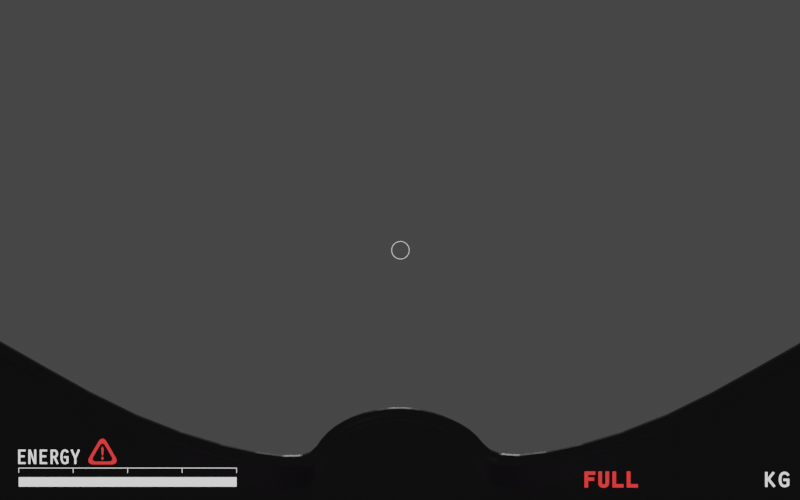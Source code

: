 # Source: UI.blend  (saved by Blender 2.80.75; exported with 4.5.12 LTS)
import bpy
from mathutils import Matrix  # noqa: F401  (used for matrix-valued properties, if any)

bpy.ops.wm.read_factory_settings(use_empty=True)
scene = bpy.context.scene
scene.name = 'Scene'

# ---- collections
col_collection = bpy.data.collections.new('Collection'); scene.collection.children.link(col_collection)

# ---- materials (node trees are filled in below, after node groups)
mat_red_emit = bpy.data.materials.new('red emit')
mat_white_emit = bpy.data.materials.new('white emit')
mat_material_001 = bpy.data.materials.new('Material.001')
mat_material_002 = bpy.data.materials.new('Material.002')
mat_material_003 = bpy.data.materials.new('Material.003')

# ---- material node trees
mat_red_emit.use_nodes = True; mat_red_emit.node_tree.nodes.clear()
_N = mat_red_emit.node_tree.nodes; _L = mat_red_emit.node_tree.links
n0 = _N.new('ShaderNodeOutputMaterial'); n0.name = 'Material Output'; n0.location = (300, 300)
n1 = _N.new('ShaderNodeBsdfPrincipled'); n1.name = 'Principled BSDF'; n1.location = (10, 300)
n1.distribution = 'GGX'
n1.subsurface_method = 'BURLEY'
n1.inputs[3].default_value = 1.45
n1.inputs[27].default_value = (1.0, 0.0, 0.0003314, 1.0)
n1.inputs[28].default_value = 1.0
_L.new(n1.outputs[0], n0.inputs[0])
n0.is_active_output = True
mat_white_emit.use_nodes = True; mat_white_emit.node_tree.nodes.clear()
_N = mat_white_emit.node_tree.nodes; _L = mat_white_emit.node_tree.links
n0 = _N.new('ShaderNodeOutputMaterial'); n0.name = 'Material Output'; n0.location = (300, 300)
n1 = _N.new('ShaderNodeBsdfPrincipled'); n1.name = 'Principled BSDF'; n1.location = (10, 300)
n1.distribution = 'GGX'
n1.subsurface_method = 'BURLEY'
n1.inputs[3].default_value = 1.45
n1.inputs[28].default_value = 1.0
_L.new(n1.outputs[0], n0.inputs[0])
n0.is_active_output = True
mat_material_001.use_nodes = True; mat_material_001.node_tree.nodes.clear()
_N = mat_material_001.node_tree.nodes; _L = mat_material_001.node_tree.links
n0 = _N.new('ShaderNodeOutputMaterial'); n0.name = 'Material Output'; n0.location = (300, 300)
n1 = _N.new('ShaderNodeBsdfPrincipled'); n1.name = 'Principled BSDF'; n1.location = (10, 300)
n1.distribution = 'GGX'
n1.subsurface_method = 'BURLEY'
n1.inputs[0].default_value = (0.08984, 0.08984, 0.08984, 1.0)
n1.inputs[1].default_value = 1.0
n1.inputs[2].default_value = 0.2156
n1.inputs[3].default_value = 1.45
n1.inputs[27].default_value = (0.0, 0.0, 0.0, 1.0)
n1.inputs[28].default_value = 1.0
_L.new(n1.outputs[0], n0.inputs[0])
n0.is_active_output = True
mat_material_002.use_nodes = True; mat_material_002.node_tree.nodes.clear()
_N = mat_material_002.node_tree.nodes; _L = mat_material_002.node_tree.links
n0 = _N.new('ShaderNodeOutputMaterial'); n0.name = 'Material Output'; n0.location = (300, 300)
n1 = _N.new('ShaderNodeBsdfPrincipled'); n1.name = 'Principled BSDF'; n1.location = (10, 300)
n1.distribution = 'GGX'
n1.subsurface_method = 'BURLEY'
n1.inputs[0].default_value = (0.2161, 0.1523, 0.2215, 1.0)
n1.inputs[3].default_value = 1.45
n1.inputs[27].default_value = (0.0, 0.0, 0.0, 1.0)
n1.inputs[28].default_value = 1.0
_L.new(n1.outputs[0], n0.inputs[0])
n0.is_active_output = True
mat_material_003.use_nodes = True; mat_material_003.node_tree.nodes.clear()
_N = mat_material_003.node_tree.nodes; _L = mat_material_003.node_tree.links
n0 = _N.new('ShaderNodeOutputMaterial'); n0.name = 'Material Output'; n0.location = (300, 300)
n1 = _N.new('ShaderNodeBsdfPrincipled'); n1.name = 'Principled BSDF'; n1.location = (10, 300)
n1.distribution = 'GGX'
n1.subsurface_method = 'BURLEY'
n1.inputs[0].default_value = (1.0, 1.0, 1.0, 1.0)
n1.inputs[3].default_value = 1.45
n1.inputs[28].default_value = 1.0
_L.new(n1.outputs[0], n0.inputs[0])
n0.is_active_output = True

# ---- world
world_world = bpy.data.worlds.new('World'); scene.world = world_world
world_world.use_nodes = True; world_world.node_tree.nodes.clear()
_N = world_world.node_tree.nodes; _L = world_world.node_tree.links
n0 = _N.new('ShaderNodeOutputWorld'); n0.name = 'World Output'; n0.location = (300, 300)
n1 = _N.new('ShaderNodeBackground'); n1.name = 'Background'; n1.location = (10, 300)
n1.inputs[0].default_value = (0.05088, 0.05088, 0.05088, 1.0)
_L.new(n1.outputs[0], n0.inputs[0])
n0.is_active_output = True
world_world.color = (0.05088, 0.05088, 0.05088)
world_world.use_sun_shadow = False
world_world.sun_shadow_jitter_overblur = 0.0

# ---- cameras
cam_camera_001 = bpy.data.cameras.new('Camera.001')
cam_camera_001.passepartout_alpha = 1.0
cam_camera_001.ortho_scale = 0.7

# ---- lights
light_spot = bpy.data.lights.new('Spot', 'SPOT')
light_spot.transmission_factor = 0.0
light_spot.energy = 1000.0
light_spot.shadow_soft_size = 0.25
light_spot.shadow_maximum_resolution = 0.006
light_spot.use_absolute_resolution = True

# ---- meshes
me_bl_block_4_curve__009 = bpy.data.meshes.new('BL|block 4_curve_.009')
me_bl_block_4_curve__009.from_pydata([(-91.8, -39.34, -1.817e-07), (-471.0, -39.34, -1.817e-07), (-471.0, -22.84, -1.817e-07), (-91.8, -22.84, -1.817e-07), (593.9, -34.96, -1.817e-07), (593.9, -12.83, -1.817e-07), (587.6, -12.83, -1.817e-07), (587.6, -40.84, -1.817e-07), (607.0, -40.84, -1.817e-07), (607.0, -34.96, -1.817e-07), (520.2, -40.84, -1.817e-07), (520.2, -29.08, -1.817e-07), (530.7, -29.08, -1.817e-07), (530.7, -23.2, -1.817e-07), (520.2, -23.2, -1.817e-07), (520.2, -18.71, -1.817e-07), (532.8, -18.71, -1.817e-07), (532.8, -12.83, -1.817e-07), (514.0, -12.83, -1.817e-07), (514.0, -40.84, -1.817e-07), (550.5, -31.37, -1.817e-07), (550.5, -32.12, -1.817e-07), (550.5, -32.78, -1.817e-07), (550.4, -33.34, -1.817e-07), (550.3, -33.81, -1.817e-07), (550.1, -34.2, -1.817e-07), (549.9, -34.52, -1.817e-07), (549.6, -34.77, -1.817e-07), (549.3, -34.96, -1.817e-07), (548.9, -35.09, -1.817e-07), (548.4, -35.18, -1.817e-07), (547.8, -35.23, -1.817e-07), (547.1, -35.25, -1.817e-07), (546.7, -35.23, -1.817e-07), (546.2, -35.19, -1.817e-07), (545.8, -35.11, -1.817e-07), (545.5, -34.98, -1.817e-07), (545.2, -34.8, -1.817e-07), (544.9, -34.56, -1.817e-07), (544.7, -34.25, -1.817e-07), (544.6, -33.86, -1.817e-07), (544.4, -33.38, -1.817e-07), (544.3, -32.82, -1.817e-07), (544.3, -32.15, -1.817e-07), (544.3, -31.37, -1.817e-07), (544.3, -31.01, -1.817e-07), (544.3, -30.0, -1.817e-07), (544.3, -28.47, -1.817e-07), (544.3, -26.56, -1.817e-07), (544.3, -24.4, -1.817e-07), (544.3, -22.1, -1.817e-07), (544.3, -19.8, -1.817e-07), (544.3, -17.64, -1.817e-07), (544.3, -15.73, -1.817e-07), (544.3, -14.2, -1.817e-07), (544.3, -13.19, -1.817e-07), (544.3, -12.83, -1.817e-07), (544.1, -12.83, -1.817e-07), (543.8, -12.83, -1.817e-07), (543.3, -12.83, -1.817e-07), (542.7, -12.83, -1.817e-07), (541.9, -12.83, -1.817e-07), (541.2, -12.83, -1.817e-07), (540.4, -12.83, -1.817e-07), (539.7, -12.83, -1.817e-07), (539.0, -12.83, -1.817e-07), (538.5, -12.83, -1.817e-07), (538.2, -12.83, -1.817e-07), (538.1, -12.83, -1.817e-07), (538.1, -13.22, -1.817e-07), (538.1, -14.3, -1.817e-07), (538.1, -15.94, -1.817e-07), (538.1, -17.98, -1.817e-07), (538.1, -20.31, -1.817e-07), (538.1, -22.77, -1.817e-07), (538.1, -25.23, -1.817e-07), (538.1, -27.56, -1.817e-07), (538.1, -29.61, -1.817e-07), (538.1, -31.24, -1.817e-07), (538.1, -32.32, -1.817e-07), (538.1, -32.71, -1.817e-07), (538.1, -33.78, -1.817e-07), (538.3, -34.83, -1.817e-07), (538.6, -35.85, -1.817e-07), (539.0, -36.82, -1.817e-07), (539.6, -37.74, -1.817e-07), (540.3, -38.59, -1.817e-07), (541.1, -39.35, -1.817e-07), (542.1, -40.0, -1.817e-07), (543.2, -40.53, -1.817e-07), (544.5, -40.93, -1.817e-07), (545.8, -41.18, -1.817e-07), (547.4, -41.27, -1.817e-07), (548.9, -41.18, -1.817e-07), (550.3, -40.93, -1.817e-07), (551.6, -40.53, -1.817e-07), (552.7, -40.0, -1.817e-07), (553.6, -39.35, -1.817e-07), (554.5, -38.6, -1.817e-07), (555.2, -37.77, -1.817e-07), (555.8, -36.87, -1.817e-07), (556.2, -35.91, -1.817e-07), (556.5, -34.92, -1.817e-07), (556.7, -33.92, -1.817e-07), (556.8, -32.91, -1.817e-07), (556.8, -32.51, -1.817e-07), (556.8, -31.42, -1.817e-07), (556.8, -29.77, -1.817e-07), (556.8, -27.7, -1.817e-07), (556.8, -25.35, -1.817e-07), (556.8, -22.87, -1.817e-07), (556.8, -20.38, -1.817e-07), (556.8, -18.03, -1.817e-07), (556.8, -15.97, -1.817e-07), (556.8, -14.32, -1.817e-07), (556.8, -13.22, -1.817e-07), (556.8, -12.83, -1.817e-07), (556.6, -12.83, -1.817e-07), (556.3, -12.83, -1.817e-07), (555.8, -12.83, -1.817e-07), (555.1, -12.83, -1.817e-07), (554.4, -12.83, -1.817e-07), (553.6, -12.83, -1.817e-07), (552.9, -12.83, -1.817e-07), (552.1, -12.83, -1.817e-07), (551.5, -12.83, -1.817e-07), (551.0, -12.83, -1.817e-07), (550.7, -12.83, -1.817e-07), (550.5, -12.83, -1.817e-07), (550.5, -13.19, -1.817e-07), (550.5, -14.2, -1.817e-07), (550.5, -15.73, -1.817e-07), (550.5, -17.64, -1.817e-07), (550.5, -19.8, -1.817e-07), (550.5, -22.1, -1.817e-07), (550.5, -24.4, -1.817e-07), (550.5, -26.56, -1.817e-07), (550.5, -28.47, -1.817e-07), (550.5, -30.0, -1.817e-07), (550.5, -31.01, -1.817e-07), (568.9, -12.83, -1.817e-07), (562.7, -12.83, -1.817e-07), (562.7, -40.84, -1.817e-07), (582.0, -40.84, -1.817e-07), (582.0, -34.96, -1.817e-07), (568.9, -34.96, -1.817e-07), (-459.2, 0.1612, -1.817e-07), (-459.2, 3.321, -1.817e-07), (-468.5, 3.321, -1.817e-07), (-468.5, 11.93, -1.817e-07), (-460.8, 11.93, -1.817e-07), (-460.8, 15.09, -1.817e-07), (-468.5, 15.09, -1.817e-07), (-468.5, 22.01, -1.817e-07), (-459.2, 22.01, -1.817e-07), (-459.2, 25.17, -1.817e-07), (-471.9, 25.17, -1.817e-07), (-471.9, 0.1612, -1.817e-07), (-444.1, 7.351, -1.817e-07), (-450.4, 25.17, -1.817e-07), (-454.3, 25.17, -1.817e-07), (-454.3, 0.1612, -1.817e-07), (-450.8, 0.1612, -1.817e-07), (-450.8, 15.39, -1.817e-07), (-450.9, 18.01, -1.817e-07), (-444.6, 0.1612, -1.817e-07), (-440.7, 0.1612, -1.817e-07), (-440.7, 25.17, -1.817e-07), (-444.1, 25.17, -1.817e-07), (-444.1, 9.902, -1.817e-07), (-434.4, 0.1612, -1.817e-07), (-421.7, 0.1612, -1.817e-07), (-421.7, 3.321, -1.817e-07), (-431.0, 3.321, -1.817e-07), (-431.0, 11.93, -1.817e-07), (-423.3, 11.93, -1.817e-07), (-423.3, 15.09, -1.817e-07), (-431.0, 15.09, -1.817e-07), (-431.0, 22.01, -1.817e-07), (-421.7, 22.01, -1.817e-07), (-421.7, 25.17, -1.817e-07), (-434.4, 25.17, -1.817e-07), (-402.7, 18.3, -1.817e-07), (-402.7, 19.37, -1.817e-07), (-402.9, 20.36, -1.817e-07), (-403.2, 21.26, -1.817e-07), (-403.6, 22.06, -1.817e-07), (-404.0, 22.78, -1.817e-07), (-404.5, 23.41, -1.817e-07), (-405.1, 23.94, -1.817e-07), (-405.8, 24.38, -1.817e-07), (-406.4, 24.72, -1.817e-07), (-407.1, 24.97, -1.817e-07), (-407.8, 25.12, -1.817e-07), (-408.5, 25.17, -1.817e-07), (-408.7, 25.17, -1.817e-07), (-409.1, 25.17, -1.817e-07), (-409.6, 25.17, -1.817e-07), (-410.4, 25.17, -1.817e-07), (-411.2, 25.17, -1.817e-07), (-412.0, 25.17, -1.817e-07), (-412.9, 25.17, -1.817e-07), (-413.7, 25.17, -1.817e-07), (-414.4, 25.17, -1.817e-07), (-415.0, 25.17, -1.817e-07), (-415.4, 25.17, -1.817e-07), (-415.5, 25.17, -1.817e-07), (-415.5, 24.68, -1.817e-07), (-415.5, 23.32, -1.817e-07), (-415.5, 21.26, -1.817e-07), (-415.5, 18.69, -1.817e-07), (-415.5, 15.76, -1.817e-07), (-415.5, 12.67, -1.817e-07), (-415.5, 9.568, -1.817e-07), (-415.5, 6.645, -1.817e-07), (-415.5, 4.069, -1.817e-07), (-415.5, 2.014, -1.817e-07), (-415.5, 0.6534, -1.817e-07), (-415.5, 0.1612, -1.817e-07), (-415.5, 0.1612, -1.817e-07), (-415.3, 0.1612, -1.817e-07), (-415.0, 0.1612, -1.817e-07), (-414.6, 0.1612, -1.817e-07), (-414.2, 0.1612, -1.817e-07), (-413.8, 0.1612, -1.817e-07), (-413.4, 0.1612, -1.817e-07), (-413.0, 0.1612, -1.817e-07), (-412.6, 0.1612, -1.817e-07), (-412.4, 0.1612, -1.817e-07), (-412.2, 0.1612, -1.817e-07), (-412.1, 0.1612, -1.817e-07), (-412.1, 0.3715, -1.817e-07), (-412.1, 0.953, -1.817e-07), (-412.1, 1.832, -1.817e-07), (-412.1, 2.933, -1.817e-07), (-412.1, 4.182, -1.817e-07), (-412.1, 5.506, -1.817e-07), (-412.1, 6.83, -1.817e-07), (-412.1, 8.08, -1.817e-07), (-412.1, 9.181, -1.817e-07), (-412.1, 10.06, -1.817e-07), (-412.1, 10.64, -1.817e-07), (-412.1, 10.85, -1.817e-07), (-412.1, 10.85, -1.817e-07), (-412.0, 10.85, -1.817e-07), (-411.8, 10.85, -1.817e-07), (-411.6, 10.85, -1.817e-07), (-411.4, 10.85, -1.817e-07), (-411.2, 10.85, -1.817e-07), (-410.9, 10.85, -1.817e-07), (-410.7, 10.85, -1.817e-07), (-410.5, 10.85, -1.817e-07), (-410.4, 10.85, -1.817e-07), (-410.3, 10.85, -1.817e-07), (-410.2, 10.85, -1.817e-07), (-410.1, 10.63, -1.817e-07), (-409.8, 10.01, -1.817e-07), (-409.4, 9.082, -1.817e-07), (-408.8, 7.915, -1.817e-07), (-408.2, 6.591, -1.817e-07), (-407.5, 5.189, -1.817e-07), (-406.8, 3.786, -1.817e-07), (-406.2, 2.462, -1.817e-07), (-405.6, 1.295, -1.817e-07), (-405.2, 0.3644, -1.817e-07), (-404.9, -0.2517, -1.817e-07), (-404.7, -0.4746, -1.817e-07), (-404.7, -0.4455, -1.817e-07), (-404.5, -0.3649, -1.817e-07), (-404.3, -0.2434, -1.817e-07), (-404.0, -0.09096, -1.817e-07), (-403.6, 0.08202, -1.817e-07), (-403.2, 0.2652, -1.817e-07), (-402.8, 0.4485, -1.817e-07), (-402.5, 0.6214, -1.817e-07), (-402.2, 0.7738, -1.817e-07), (-401.9, 0.8954, -1.817e-07), (-401.7, 0.9759, -1.817e-07), (-401.7, 1.005, -1.817e-07), (-401.8, 1.207, -1.817e-07), (-402.1, 1.765, -1.817e-07), (-402.5, 2.608, -1.817e-07), (-403.0, 3.664, -1.817e-07), (-403.5, 4.863, -1.817e-07), (-404.2, 6.134, -1.817e-07), (-404.8, 7.404, -1.817e-07), (-405.4, 8.603, -1.817e-07), (-405.9, 9.66, -1.817e-07), (-406.3, 10.5, -1.817e-07), (-406.5, 11.06, -1.817e-07), (-406.6, 11.26, -1.817e-07), (-406.0, 11.57, -1.817e-07), (-405.5, 11.93, -1.817e-07), (-405.0, 12.35, -1.817e-07), (-404.5, 12.82, -1.817e-07), (-404.1, 13.35, -1.817e-07), (-403.7, 13.92, -1.817e-07), (-403.4, 14.54, -1.817e-07), (-403.1, 15.21, -1.817e-07), (-402.9, 15.92, -1.817e-07), (-402.8, 16.67, -1.817e-07), (-402.7, 17.47, -1.817e-07), (-391.0, 22.23, -1.817e-07), (-390.6, 22.21, -1.817e-07), (-390.3, 22.15, -1.817e-07), (-389.9, 22.06, -1.817e-07), (-389.6, 21.94, -1.817e-07), (-389.3, 21.78, -1.817e-07), (-389.0, 21.58, -1.817e-07), (-388.7, 21.34, -1.817e-07), (-388.4, 21.07, -1.817e-07), (-388.2, 20.76, -1.817e-07), (-387.9, 20.41, -1.817e-07), (-387.6, 20.03, -1.817e-07), (-387.4, 19.6, -1.817e-07), (-387.4, 19.59, -1.817e-07), (-387.4, 19.57, -1.817e-07), (-387.3, 19.53, -1.817e-07), (-387.3, 19.49, -1.817e-07), (-387.3, 19.43, -1.817e-07), (-387.3, 19.38, -1.817e-07), (-387.2, 19.32, -1.817e-07), (-387.2, 19.27, -1.817e-07), (-387.2, 19.22, -1.817e-07), (-387.1, 19.18, -1.817e-07), (-387.1, 19.16, -1.817e-07), (-387.1, 19.15, -1.817e-07), (-387.1, 19.19, -1.817e-07), (-386.9, 19.28, -1.817e-07), (-386.7, 19.43, -1.817e-07), (-386.4, 19.62, -1.817e-07), (-386.0, 19.84, -1.817e-07), (-385.6, 20.06, -1.817e-07), (-385.3, 20.29, -1.817e-07), (-384.9, 20.5, -1.817e-07), (-384.6, 20.69, -1.817e-07), (-384.4, 20.84, -1.817e-07), (-384.2, 20.94, -1.817e-07), (-384.1, 20.98, -1.817e-07), (-384.1, 20.98, -1.817e-07), (-384.2, 21.01, -1.817e-07), (-384.2, 21.04, -1.817e-07), (-384.2, 21.09, -1.817e-07), (-384.2, 21.14, -1.817e-07), (-384.3, 21.19, -1.817e-07), (-384.3, 21.24, -1.817e-07), (-384.3, 21.29, -1.817e-07), (-384.4, 21.34, -1.817e-07), (-384.4, 21.37, -1.817e-07), (-384.4, 21.39, -1.817e-07), (-384.4, 21.4, -1.817e-07), (-384.8, 22.05, -1.817e-07), (-385.3, 22.63, -1.817e-07), (-385.7, 23.17, -1.817e-07), (-386.2, 23.65, -1.817e-07), (-386.7, 24.08, -1.817e-07), (-387.3, 24.45, -1.817e-07), (-387.8, 24.77, -1.817e-07), (-388.4, 25.03, -1.817e-07), (-389.0, 25.23, -1.817e-07), (-389.6, 25.38, -1.817e-07), (-390.2, 25.46, -1.817e-07), (-390.8, 25.49, -1.817e-07), (-392.4, 25.3, -1.817e-07), (-393.8, 24.75, -1.817e-07), (-395.0, 23.91, -1.817e-07), (-395.9, 22.83, -1.817e-07), (-396.6, 21.57, -1.817e-07), (-397.2, 20.19, -1.817e-07), (-397.6, 18.74, -1.817e-07), (-398.0, 17.29, -1.817e-07), (-398.2, 15.9, -1.817e-07), (-398.3, 14.62, -1.817e-07), (-398.3, 13.5, -1.817e-07), (-398.4, 12.61, -1.817e-07), (-398.3, 10.65, -1.817e-07), (-398.1, 8.846, -1.817e-07), (-397.8, 7.19, -1.817e-07), (-397.4, 5.691, -1.817e-07), (-396.9, 4.353, -1.817e-07), (-396.3, 3.18, -1.817e-07), (-395.6, 2.176, -1.817e-07), (-394.8, 1.345, -1.817e-07), (-393.9, 0.6914, -1.817e-07), (-392.9, 0.2195, -1.817e-07), (-391.8, -0.06673, -1.817e-07), (-390.6, -0.163, -1.817e-07), (-390.1, -0.1464, -1.817e-07), (-389.6, -0.09718, -1.817e-07), (-389.0, -0.01595, -1.817e-07), (-388.5, 0.0966, -1.817e-07), (-388.0, 0.2397, -1.817e-07), (-387.5, 0.4126, -1.817e-07), (-387.0, 0.6147, -1.817e-07), (-386.5, 0.8451, -1.817e-07), (-386.0, 1.103, -1.817e-07), (-385.6, 1.389, -1.817e-07), (-385.1, 1.7, -1.817e-07), (-384.7, 2.037, -1.817e-07), (-384.7, 2.04, -1.817e-07), (-384.7, 2.048, -1.817e-07), (-384.7, 2.061, -1.817e-07), (-384.6, 2.076, -1.817e-07), (-384.6, 2.094, -1.817e-07), (-384.6, 2.112, -1.817e-07), (-384.6, 2.131, -1.817e-07), (-384.5, 2.148, -1.817e-07), (-384.5, 2.164, -1.817e-07), (-384.5, 2.176, -1.817e-07), (-384.5, 2.184, -1.817e-07), (-384.5, 2.188, -1.817e-07), (-384.5, 2.412, -1.817e-07), (-384.5, 3.034, -1.817e-07), (-384.5, 3.973, -1.817e-07), (-384.5, 5.15, -1.817e-07), (-384.5, 6.486, -1.817e-07), (-384.5, 7.901, -1.817e-07), (-384.5, 9.317, -1.817e-07), (-384.5, 10.65, -1.817e-07), (-384.5, 11.83, -1.817e-07), (-384.5, 12.77, -1.817e-07), (-384.5, 13.39, -1.817e-07), (-384.5, 13.62, -1.817e-07), (-384.7, 13.62, -1.817e-07), (-385.1, 13.62, -1.817e-07), (-385.7, 13.62, -1.817e-07), (-386.6, 13.62, -1.817e-07), (-387.5, 13.62, -1.817e-07), (-388.5, 13.62, -1.817e-07), (-389.4, 13.62, -1.817e-07), (-390.4, 13.62, -1.817e-07), (-391.2, 13.62, -1.817e-07), (-391.8, 13.62, -1.817e-07), (-392.3, 13.62, -1.817e-07), (-392.4, 13.62, -1.817e-07), (-392.4, 13.55, -1.817e-07), (-392.4, 13.38, -1.817e-07), (-392.4, 13.12, -1.817e-07), (-392.4, 12.8, -1.817e-07), (-392.4, 12.43, -1.817e-07), (-392.4, 12.04, -1.817e-07), (-392.4, 11.64, -1.817e-07), (-392.4, 11.28, -1.817e-07), (-392.4, 10.95, -1.817e-07), (-392.4, 10.69, -1.817e-07), (-392.4, 10.52, -1.817e-07), (-392.4, 10.46, -1.817e-07), (-392.3, 10.46, -1.817e-07), (-392.1, 10.46, -1.817e-07), (-391.7, 10.46, -1.817e-07), (-391.2, 10.46, -1.817e-07), (-390.7, 10.46, -1.817e-07), (-390.2, 10.46, -1.817e-07), (-389.6, 10.46, -1.817e-07), (-389.1, 10.46, -1.817e-07), (-388.6, 10.46, -1.817e-07), (-388.2, 10.46, -1.817e-07), (-388.0, 10.46, -1.817e-07), (-387.9, 10.46, -1.817e-07), (-387.9, 10.33, -1.817e-07), (-387.9, 9.975, -1.817e-07), (-387.9, 9.442, -1.817e-07), (-387.9, 8.774, -1.817e-07), (-387.9, 8.015, -1.817e-07), (-387.9, 7.211, -1.817e-07), (-387.9, 6.408, -1.817e-07), (-387.9, 5.649, -1.817e-07), (-387.9, 4.981, -1.817e-07), (-387.9, 4.447, -1.817e-07), (-387.9, 4.094, -1.817e-07), (-387.9, 3.967, -1.817e-07), (-388.1, 3.843, -1.817e-07), (-388.3, 3.727, -1.817e-07), (-388.5, 3.618, -1.817e-07), (-388.7, 3.518, -1.817e-07), (-388.9, 3.427, -1.817e-07), (-389.2, 3.346, -1.817e-07), (-389.4, 3.275, -1.817e-07), (-389.6, 3.215, -1.817e-07), (-389.9, 3.168, -1.817e-07), (-390.1, 3.133, -1.817e-07), (-390.3, 3.112, -1.817e-07), (-390.5, 3.105, -1.817e-07), (-390.9, 3.11, -1.817e-07), (-391.2, 3.148, -1.817e-07), (-391.7, 3.252, -1.817e-07), (-392.1, 3.454, -1.817e-07), (-392.6, 3.787, -1.817e-07), (-393.1, 4.284, -1.817e-07), (-393.5, 4.977, -1.817e-07), (-394.0, 5.9, -1.817e-07), (-394.3, 7.085, -1.817e-07), (-394.6, 8.565, -1.817e-07), (-394.8, 10.37, -1.817e-07), (-394.8, 12.54, -1.817e-07), (-394.8, 13.21, -1.817e-07), (-394.8, 14.05, -1.817e-07), (-394.7, 15.01, -1.817e-07), (-394.6, 16.06, -1.817e-07), (-394.5, 17.15, -1.817e-07), (-394.2, 18.24, -1.817e-07), (-393.9, 19.27, -1.817e-07), (-393.6, 20.22, -1.817e-07), (-393.1, 21.03, -1.817e-07), (-392.5, 21.67, -1.817e-07), (-391.8, 22.08, -1.817e-07), (-372.6, 14.21, -1.817e-07), (-377.5, 25.79, -1.817e-07), (-380.7, 24.51, -1.817e-07), (-374.3, 10.02, -1.817e-07), (-374.3, 0.1612, -1.817e-07), (-370.9, 0.1612, -1.817e-07), (-370.9, 10.02, -1.817e-07), (-364.5, 24.51, -1.817e-07), (-367.7, 25.79, -1.817e-07), (-409.8, 22.01, 7.72e-07), (-410.0, 22.01, 7.72e-07), (-408.0, 14.19, 7.72e-07), (-408.5, 14.06, 7.72e-07), (-410.3, 22.01, 7.72e-07), (-407.0, 15.03, 7.72e-07), (-406.7, 15.42, -1.817e-07), (-412.1, 19.94, 7.72e-07), (-412.1, 20.76, 7.72e-07), (-412.1, 18.01, 7.72e-07), (-406.6, 15.85, -1.817e-07), (-410.9, 22.01, 7.72e-07), (-412.1, 19.0, -1.817e-07), (-411.7, 22.01, 7.72e-07), (-412.1, 22.01, 7.72e-07), (-406.4, 16.32, -4.95e-06), (-412.1, 21.42, 7.72e-07), (-411.2, 22.01, 7.72e-07), (-412.1, 21.85, 7.72e-07), (-411.5, 22.01, 7.72e-07), (-407.3, 14.69, 7.72e-07), (-411.9, 22.01, 7.72e-07), (-409.7, 22.01, 7.72e-07), (-409.1, 14.01, 7.72e-07), (-407.7, 21.63, 7.72e-07), (-410.2, 14.01, 7.72e-07), (-410.6, 14.01, 7.72e-07), (-409.3, 14.01, 7.72e-07), (-408.6, 21.92, 7.72e-07), (-406.3, 16.8, 7.72e-07), (-406.8, 20.8, 7.72e-07), (-412.1, 14.01, 7.72e-07), (-411.9, 14.01, 7.72e-07), (-406.4, 19.98, 7.72e-07), (-409.1, 21.99, 7.72e-07), (-407.6, 14.41, 7.72e-07), (-409.9, 14.01, 7.72e-07), (-409.6, 14.01, 7.72e-07), (-411.0, 14.01, 7.72e-07), (-408.1, 21.8, 7.72e-07), (-407.0, 21.13, 7.72e-07), (-411.3, 14.01, 7.72e-07), (-407.3, 21.4, 7.72e-07), (-412.1, 22.01, 7.72e-07), (-410.6, 22.01, 7.72e-07), (-409.1, 14.01, 7.72e-07), (-412.1, 14.01, 7.72e-07), (-406.6, 20.42, 7.72e-07), (-409.7, 22.01, 7.72e-07), (-411.6, 14.01, 7.72e-07), (-412.1, 17.02, -1.817e-07), (-406.2, 17.8, -1.817e-07), (-406.2, 17.3, 7.72e-07), (-412.1, 15.26, 7.72e-07), (-412.1, 16.09, -1.817e-07), (-412.1, 14.6, 7.72e-07), (-406.2, 18.3, -1.817e-07), (-406.2, 18.92, -1.817e-07), (-412.1, 14.17, 7.72e-07), (-406.3, 19.48, -1.817e-07), (-471.5, -6.433, -1.817e-07), (-471.5, -15.27, -1.817e-07), (-470.5, -15.27, -1.817e-07), (-470.5, -7.433, -1.817e-07), (-376.7, -7.433, -1.817e-07), (-376.7, -15.27, -1.817e-07), (-375.7, -15.27, -1.817e-07), (-375.7, -7.433, -1.817e-07), (-281.9, -7.433, -1.817e-07), (-281.9, -15.27, -1.817e-07), (-280.9, -15.27, -1.817e-07), (-280.9, -7.433, -1.817e-07), (-187.1, -7.433, -1.817e-07), (-187.1, -15.27, -1.817e-07), (-186.1, -15.27, -1.817e-07), (-186.1, -7.433, -1.817e-07), (-92.3, -7.433, -1.817e-07), (-92.3, -15.27, -1.817e-07), (-91.3, -15.27, -1.817e-07), (-91.3, -6.433, -1.817e-07), (860.2, -29.37, -1.817e-07), (860.4, -29.37, -1.817e-07), (860.7, -29.37, -1.817e-07), (861.2, -29.37, -1.817e-07), (861.8, -29.37, -1.817e-07), (862.5, -29.37, -1.817e-07), (863.2, -29.37, -1.817e-07), (864.0, -29.37, -1.817e-07), (864.7, -29.37, -1.817e-07), (865.3, -29.37, -1.817e-07), (865.8, -29.37, -1.817e-07), (866.1, -29.37, -1.817e-07), (866.2, -29.37, -1.817e-07), (866.2, -29.49, -1.817e-07), (866.2, -29.8, -1.817e-07), (866.2, -30.28, -1.817e-07), (866.2, -30.88, -1.817e-07), (866.2, -31.55, -1.817e-07), (866.2, -32.27, -1.817e-07), (866.2, -32.99, -1.817e-07), (866.2, -33.66, -1.817e-07), (866.2, -34.26, -1.817e-07), (866.2, -34.74, -1.817e-07), (866.2, -35.05, -1.817e-07), (866.2, -35.17, -1.817e-07), (865.9, -35.34, -1.817e-07), (865.6, -35.49, -1.817e-07), (865.3, -35.63, -1.817e-07), (864.9, -35.76, -1.817e-07), (864.6, -35.87, -1.817e-07), (864.3, -35.97, -1.817e-07), (863.9, -36.06, -1.817e-07), (863.6, -36.12, -1.817e-07), (863.2, -36.18, -1.817e-07), (862.8, -36.22, -1.817e-07), (862.5, -36.24, -1.817e-07), (862.1, -36.25, -1.817e-07), (861.0, -36.13, -1.817e-07), (860.1, -35.8, -1.817e-07), (859.3, -35.28, -1.817e-07), (858.6, -34.6, -1.817e-07), (858.1, -33.79, -1.817e-07), (857.6, -32.88, -1.817e-07), (857.3, -31.9, -1.817e-07), (857.0, -30.88, -1.817e-07), (856.9, -29.84, -1.817e-07), (856.8, -28.81, -1.817e-07), (856.7, -27.82, -1.817e-07), (856.7, -26.91, -1.817e-07), (856.7, -26.12, -1.817e-07), (856.7, -25.21, -1.817e-07), (856.8, -24.22, -1.817e-07), (857.0, -23.18, -1.817e-07), (857.2, -22.13, -1.817e-07), (857.5, -21.09, -1.817e-07), (858.0, -20.12, -1.817e-07), (858.5, -19.25, -1.817e-07), (859.1, -18.5, -1.817e-07), (859.9, -17.93, -1.817e-07), (860.9, -17.55, -1.817e-07), (862.0, -17.42, -1.817e-07), (862.6, -17.46, -1.817e-07), (863.2, -17.56, -1.817e-07), (863.7, -17.73, -1.817e-07), (864.2, -17.94, -1.817e-07), (864.7, -18.21, -1.817e-07), (865.1, -18.51, -1.817e-07), (865.5, -18.84, -1.817e-07), (865.9, -19.2, -1.817e-07), (866.2, -19.58, -1.817e-07), (866.5, -19.96, -1.817e-07), (866.8, -20.35, -1.817e-07), (867.0, -20.73, -1.817e-07), (867.0, -20.74, -1.817e-07), (867.1, -20.76, -1.817e-07), (867.1, -20.8, -1.817e-07), (867.1, -20.85, -1.817e-07), (867.1, -20.9, -1.817e-07), (867.2, -20.95, -1.817e-07), (867.2, -21.01, -1.817e-07), (867.2, -21.06, -1.817e-07), (867.3, -21.11, -1.817e-07), (867.3, -21.14, -1.817e-07), (867.3, -21.17, -1.817e-07), (867.3, -21.18, -1.817e-07), (867.4, -21.13, -1.817e-07), (867.6, -21.0, -1.817e-07), (867.9, -20.81, -1.817e-07), (868.2, -20.57, -1.817e-07), (868.6, -20.3, -1.817e-07), (869.1, -20.01, -1.817e-07), (869.5, -19.73, -1.817e-07), (869.9, -19.45, -1.817e-07), (870.3, -19.21, -1.817e-07), (870.6, -19.02, -1.817e-07), (870.8, -18.9, -1.817e-07), (870.9, -18.85, -1.817e-07), (870.9, -18.84, -1.817e-07), (870.9, -18.82, -1.817e-07), (870.8, -18.79, -1.817e-07), (870.8, -18.74, -1.817e-07), (870.8, -18.7, -1.817e-07), (870.8, -18.64, -1.817e-07), (870.7, -18.59, -1.817e-07), (870.7, -18.54, -1.817e-07), (870.7, -18.5, -1.817e-07), (870.6, -18.47, -1.817e-07), (870.6, -18.44, -1.817e-07), (870.6, -18.44, -1.817e-07), (870.1, -17.67, -1.817e-07), (869.6, -16.97, -1.817e-07), (869.0, -16.32, -1.817e-07), (868.3, -15.73, -1.817e-07), (867.7, -15.2, -1.817e-07), (866.9, -14.73, -1.817e-07), (866.2, -14.33, -1.817e-07), (865.4, -14.0, -1.817e-07), (864.6, -13.74, -1.817e-07), (863.8, -13.55, -1.817e-07), (863.0, -13.44, -1.817e-07), (862.2, -13.4, -1.817e-07), (860.1, -13.6, -1.817e-07), (858.3, -14.17, -1.817e-07), (856.8, -15.05, -1.817e-07), (855.6, -16.17, -1.817e-07), (854.6, -17.49, -1.817e-07), (853.8, -18.92, -1.817e-07), (853.3, -20.43, -1.817e-07), (852.8, -21.93, -1.817e-07), (852.6, -23.39, -1.817e-07), (852.4, -24.72, -1.817e-07), (852.3, -25.88, -1.817e-07), (852.3, -26.81, -1.817e-07), (852.3, -27.92, -1.817e-07), (852.4, -29.21, -1.817e-07), (852.6, -30.62, -1.817e-07), (852.9, -32.1, -1.817e-07), (853.3, -33.59, -1.817e-07), (853.9, -35.06, -1.817e-07), (854.7, -36.44, -1.817e-07), (855.7, -37.68, -1.817e-07), (856.9, -38.74, -1.817e-07), (858.4, -39.55, -1.817e-07), (860.2, -40.08, -1.817e-07), (862.3, -40.27, -1.817e-07), (862.9, -40.25, -1.817e-07), (863.6, -40.18, -1.817e-07), (864.3, -40.07, -1.817e-07), (865.0, -39.91, -1.817e-07), (865.7, -39.72, -1.817e-07), (866.5, -39.49, -1.817e-07), (867.1, -39.22, -1.817e-07), (867.8, -38.92, -1.817e-07), (868.5, -38.59, -1.817e-07), (869.1, -38.23, -1.817e-07), (869.7, -37.84, -1.817e-07), (870.3, -37.43, -1.817e-07), (870.3, -37.42, -1.817e-07), (870.3, -37.42, -1.817e-07), (870.3, -37.4, -1.817e-07), (870.3, -37.39, -1.817e-07), (870.3, -37.37, -1.817e-07), (870.4, -37.35, -1.817e-07), (870.4, -37.33, -1.817e-07), (870.4, -37.32, -1.817e-07), (870.4, -37.3, -1.817e-07), (870.4, -37.29, -1.817e-07), (870.5, -37.28, -1.817e-07), (870.5, -37.28, -1.817e-07), (870.5, -37.04, -1.817e-07), (870.5, -36.4, -1.817e-07), (870.5, -35.44, -1.817e-07), (870.5, -34.22, -1.817e-07), (870.5, -32.84, -1.817e-07), (870.5, -31.39, -1.817e-07), (870.5, -29.93, -1.817e-07), (870.5, -28.55, -1.817e-07), (870.5, -27.34, -1.817e-07), (870.5, -26.37, -1.817e-07), (870.5, -25.73, -1.817e-07), (870.5, -25.49, -1.817e-07), (870.3, -25.49, -1.817e-07), (869.7, -25.49, -1.817e-07), (868.9, -25.49, -1.817e-07), (867.8, -25.49, -1.817e-07), (866.6, -25.49, -1.817e-07), (865.3, -25.49, -1.817e-07), (864.1, -25.49, -1.817e-07), (862.9, -25.49, -1.817e-07), (861.8, -25.49, -1.817e-07), (861.0, -25.49, -1.817e-07), (860.4, -25.49, -1.817e-07), (860.2, -25.49, -1.817e-07), (860.2, -25.57, -1.817e-07), (860.2, -25.78, -1.817e-07), (860.2, -26.1, -1.817e-07), (860.2, -26.5, -1.817e-07), (860.2, -26.95, -1.817e-07), (860.2, -27.43, -1.817e-07), (860.2, -27.91, -1.817e-07), (860.2, -28.37, -1.817e-07), (860.2, -28.77, -1.817e-07), (860.2, -29.09, -1.817e-07), (860.2, -29.3, -1.817e-07), (845.1, -15.54, -1.817e-07), (841.9, -13.0, -1.817e-07), (833.1, -24.49, -1.817e-07), (832.7, -24.49, -1.817e-07), (832.7, -13.83, -1.817e-07), (828.5, -13.83, -1.817e-07), (828.5, -39.84, -1.817e-07), (832.7, -39.84, -1.817e-07), (832.7, -28.13, -1.817e-07), (833.0, -28.13, -1.817e-07), (843.3, -40.67, -1.817e-07), (846.6, -37.96, -1.817e-07), (836.8, -26.13, -1.817e-07), (-302.4, 11.44, -1.817e-07), (-302.7, 11.98, -1.817e-07), (-303.6, 13.49, -1.817e-07), (-304.9, 15.77, -1.817e-07), (-306.5, 18.63, -1.817e-07), (-308.4, 21.87, -1.817e-07), (-310.4, 25.31, -1.817e-07), (-312.4, 28.75, -1.817e-07), (-314.2, 31.99, -1.817e-07), (-315.9, 34.85, -1.817e-07), (-317.2, 37.13, -1.817e-07), (-318.1, 38.64, -1.817e-07), (-318.4, 39.19, -1.817e-07), (-319.4, 40.69, -1.817e-07), (-320.5, 41.92, -1.817e-07), (-321.6, 42.87, -1.817e-07), (-322.8, 43.55, -1.817e-07), (-324.0, 43.96, -1.817e-07), (-325.3, 44.1, -1.817e-07), (-326.5, 43.96, -1.817e-07), (-327.7, 43.55, -1.817e-07), (-328.9, 42.87, -1.817e-07), (-330.1, 41.92, -1.817e-07), (-331.1, 40.69, -1.817e-07), (-332.1, 39.19, -1.817e-07), (-332.5, 38.64, -1.817e-07), (-333.3, 37.13, -1.817e-07), (-334.6, 34.85, -1.817e-07), (-336.3, 31.99, -1.817e-07), (-338.2, 28.75, -1.817e-07), (-340.2, 25.31, -1.817e-07), (-342.1, 21.87, -1.817e-07), (-344.0, 18.63, -1.817e-07), (-345.7, 15.77, -1.817e-07), (-347.0, 13.49, -1.817e-07), (-347.8, 11.98, -1.817e-07), (-348.2, 11.44, -1.817e-07), (-349.0, 9.825, -1.817e-07), (-349.5, 8.279, -1.817e-07), (-349.7, 6.811, -1.817e-07), (-349.7, 5.436, -1.817e-07), (-349.5, 4.169, -1.817e-07), (-349.0, 3.024, -1.817e-07), (-348.2, 2.015, -1.817e-07), (-347.3, 1.158, -1.817e-07), (-346.1, 0.4653, -1.817e-07), (-344.7, -0.04714, -1.817e-07), (-343.1, -0.3652, -1.817e-07), (-341.3, -0.4746, -1.817e-07), (-340.7, -0.4746, -1.817e-07), (-338.9, -0.4746, -1.817e-07), (-336.3, -0.4746, -1.817e-07), (-333.0, -0.4746, -1.817e-07), (-329.2, -0.4746, -1.817e-07), (-325.3, -0.4746, -1.817e-07), (-321.3, -0.4746, -1.817e-07), (-317.6, -0.4746, -1.817e-07), (-314.3, -0.4746, -1.817e-07), (-311.6, -0.4746, -1.817e-07), (-309.9, -0.4746, -1.817e-07), (-309.2, -0.4746, -1.817e-07), (-307.4, -0.3653, -1.817e-07), (-305.8, -0.04726, -1.817e-07), (-304.4, 0.4652, -1.817e-07), (-303.3, 1.158, -1.817e-07), (-302.3, 2.015, -1.817e-07), (-301.6, 3.024, -1.817e-07), (-301.0, 4.169, -1.817e-07), (-300.8, 5.436, -1.817e-07), (-300.8, 6.811, -1.817e-07), (-301.0, 8.279, -1.817e-07), (-301.6, 9.825, -1.817e-07), (-309.8, 5.505, -1.817e-07), (-324.4, 35.65, 1.508e-05), (-310.6, 5.017, -1.817e-07), (-339.9, 5.017, 7.448e-06), (-327.0, 35.36, 1.508e-05), (-337.8, 4.432, -1.817e-07), (-336.5, 4.356, -1.817e-07), (-308.6, 6.819, 1.508e-05), (-308.2, 7.625, -1.817e-07), (-309.1, 6.109, 1.508e-05), (-323.5, 35.36, 1.508e-05), (-338.9, 4.656, -1.817e-07), (-326.1, 35.65, 1.508e-05), (-328.7, 34.21, -1.817e-07), (-327.8, 34.88, 1.508e-05), (-308.0, 8.518, -1.817e-07), (-340.8, 5.505, 7.448e-06), (-311.6, 4.656, -1.817e-07), (-342.0, 6.819, -1.817e-07), (-341.4, 6.109, -1.817e-07), (-312.7, 4.432, 7.448e-06), (-325.3, 35.75, 1.508e-05), (-310.9, 15.8, -1.817e-07), (-333.0, 27.22, -1.817e-07), (-314.4, 4.356, 7.448e-06), (-313.4, 20.09, -3.996e-06), (-310.0, 14.19, -3.996e-06), (-314.8, 22.51, -3.996e-06), (-319.8, 4.356, -3.996e-06), (-337.1, 20.09, -1.817e-07), (-317.5, 27.22, -1.817e-07), (-318.7, 29.23, -3.996e-06), (-322.7, 34.88, 1.508e-05), (-321.9, 34.21, -1.817e-07), (-341.4, 12.74, -1.817e-07), (-341.2, 13.13, -1.817e-07), (-314.0, 4.356, 7.448e-06), (-312.1, 17.81, -3.996e-06), (-331.9, 29.23, -3.996e-06), (-315.7, 4.356, -1.817e-07), (-317.5, 4.356, -1.817e-07), (-335.8, 22.51, -3.996e-06), (-339.6, 15.8, -1.817e-07), (-342.5, 8.518, 7.448e-06), (-338.5, 17.81, -3.996e-06), (-316.2, 24.93, -3.996e-06), (-322.5, 4.356, -3.996e-06), (-309.4, 13.13, 7.448e-06), (-328.1, 4.356, -1.817e-07), (-325.3, 4.356, -3.996e-06), (-309.1, 12.74, 7.448e-06), (-334.4, 24.93, -3.996e-06), (-340.6, 14.19, -1.817e-07), (-342.3, 7.625, 7.448e-06), (-342.5, 9.486, 7.448e-06), (-320.4, 32.29, -1.817e-07), (-321.1, 33.34, -1.817e-07), (-342.3, 10.52, -1.817e-07), (-330.3, 31.9, -1.817e-07), (-320.2, 31.9, -1.817e-07), (-330.9, 30.84, -1.817e-07), (-330.7, 4.356, -1.817e-07), (-319.6, 30.84, -3.996e-06), (-308.6, 11.61, -1.817e-07), (-308.2, 10.52, -1.817e-07), (-329.4, 33.34, -1.817e-07), (-334.9, 4.356, -3.996e-06), (-308.0, 9.486, -1.817e-07), (-336.1, 4.356, -1.817e-07), (-333.0, 4.356, -3.996e-06), (-330.1, 32.29, -1.817e-07), (-342.0, 11.61, -1.817e-07), (-327.2, 10.05, -1.817e-07), (-327.2, 9.665, -1.817e-07), (-327.1, 9.3, -1.817e-07), (-327.0, 8.953, -1.817e-07), (-326.9, 8.629, -1.817e-07), (-326.8, 8.329, -1.817e-07), (-326.6, 8.059, -1.817e-07), (-326.4, 7.82, -1.817e-07), (-326.2, 7.618, -1.817e-07), (-326.0, 7.454, -1.817e-07), (-325.8, 7.333, -1.817e-07), (-325.5, 7.258, -1.817e-07), (-325.3, 7.232, -1.817e-07), (-325.0, 7.258, -1.817e-07), (-324.7, 7.333, -1.817e-07), (-324.5, 7.454, -1.817e-07), (-324.3, 7.618, -1.817e-07), (-324.1, 7.821, -1.817e-07), (-323.9, 8.059, -1.817e-07), (-323.7, 8.329, -1.817e-07), (-323.6, 8.629, -1.817e-07), (-323.5, 8.953, -1.817e-07), (-323.4, 9.3, -1.817e-07), (-323.3, 9.666, -1.817e-07), (-323.3, 10.05, -1.817e-07), (-323.3, 10.43, -1.817e-07), (-323.4, 10.79, -1.817e-07), (-323.5, 11.14, -1.817e-07), (-323.6, 11.46, -1.817e-07), (-323.7, 11.76, -1.817e-07), (-323.9, 12.03, -1.817e-07), (-324.1, 12.27, -1.817e-07), (-324.3, 12.47, -1.817e-07), (-324.5, 12.64, -1.817e-07), (-324.7, 12.76, -1.817e-07), (-325.0, 12.83, -1.817e-07), (-325.3, 12.86, -1.817e-07), (-325.5, 12.83, -1.817e-07), (-325.8, 12.76, -1.817e-07), (-326.0, 12.64, -1.817e-07), (-326.2, 12.47, -1.817e-07), (-326.4, 12.27, -1.817e-07), (-326.6, 12.03, -1.817e-07), (-326.8, 11.76, -1.817e-07), (-326.9, 11.46, -1.817e-07), (-327.0, 11.14, -1.817e-07), (-327.1, 10.79, -1.817e-07), (-327.2, 10.43, -1.817e-07), (-327.0, 19.7, -1.817e-07), (-326.9, 19.02, -1.817e-07), (-326.9, 18.38, -1.817e-07), (-326.8, 17.76, -1.817e-07), (-326.7, 17.18, -1.817e-07), (-326.5, 16.65, -1.817e-07), (-326.4, 16.17, -1.817e-07), (-326.2, 15.75, -1.817e-07), (-326.1, 15.39, -1.817e-07), (-325.9, 15.1, -1.817e-07), (-325.7, 14.88, -1.817e-07), (-325.5, 14.75, -1.817e-07), (-325.3, 14.7, -1.817e-07), (-325.1, 14.75, -1.817e-07), (-324.9, 14.88, -1.817e-07), (-324.7, 15.1, -1.817e-07), (-324.5, 15.39, -1.817e-07), (-324.3, 15.75, -1.817e-07), (-324.2, 16.17, -1.817e-07), (-324.0, 16.65, -1.817e-07), (-323.9, 17.18, -1.817e-07), (-323.8, 17.76, -1.817e-07), (-323.7, 18.38, -1.817e-07), (-323.6, 19.02, -1.817e-07), (-323.6, 19.7, -1.817e-07), (-323.6, 19.81, -1.817e-07), (-323.6, 20.1, -1.817e-07), (-323.6, 20.54, -1.817e-07), (-323.5, 21.1, -1.817e-07), (-323.5, 21.73, -1.817e-07), (-323.5, 22.4, -1.817e-07), (-323.5, 23.06, -1.817e-07), (-323.4, 23.69, -1.817e-07), (-323.4, 24.25, -1.817e-07), (-323.4, 24.69, -1.817e-07), (-323.4, 24.98, -1.817e-07), (-323.4, 25.09, -1.817e-07), (-323.4, 25.77, -1.817e-07), (-323.4, 26.41, -1.817e-07), (-323.4, 27.03, -1.817e-07), (-323.5, 27.61, -1.817e-07), (-323.7, 28.14, -1.817e-07), (-323.8, 28.62, -1.817e-07), (-324.0, 29.04, -1.817e-07), (-324.2, 29.4, -1.817e-07), (-324.5, 29.69, -1.817e-07), (-324.7, 29.91, -1.817e-07), (-325.0, 30.04, -1.817e-07), (-325.3, 30.09, -1.817e-07), (-325.5, 30.04, -1.817e-07), (-325.8, 29.91, -1.817e-07), (-326.1, 29.69, -1.817e-07), (-326.3, 29.4, -1.817e-07), (-326.5, 29.04, -1.817e-07), (-326.7, 28.62, -1.817e-07), (-326.9, 28.14, -1.817e-07), (-327.0, 27.61, -1.817e-07), (-327.1, 27.03, -1.817e-07), (-327.2, 26.41, -1.817e-07), (-327.2, 25.77, -1.817e-07), (-327.2, 25.09, -1.817e-07), (-327.2, 24.98, -1.817e-07), (-327.2, 24.69, -1.817e-07), (-327.1, 24.25, -1.817e-07), (-327.1, 23.69, -1.817e-07), (-327.1, 23.06, -1.817e-07), (-327.1, 22.4, -1.817e-07), (-327.1, 21.73, -1.817e-07), (-327.0, 21.1, -1.817e-07), (-327.0, 20.54, -1.817e-07), (-327.0, 20.1, -1.817e-07), (-327.0, 19.81, -1.817e-07)], [], [(0, 3, 2, 1), (4, 9, 8, 7, 6, 5), (10, 19, 18, 17, 16, 15, 14, 13, 12, 11), (20, 139, 138, 137, 136, 135, 134, 133, 132, 131, 130, 129, 128, 127, 126, 125, 124, 123, 122, 121, 120, 119, 118, 117, 116, 115, 114, 113, 112, 111, 110, 109, 108, 107, 106, 105, 104, 103, 102, 101, 100, 99, 98, 97, 96, 95, 94, 93, 92, 91, 90, 89, 88, 87, 86, 85, 84, 83, 82, 81, 80, 79, 78, 77, 76, 75, 74, 73, 72, 71, 70, 69, 68, 67, 66, 65, 64, 63, 62, 61, 60, 59, 58, 57, 56, 55, 54, 53, 52, 51, 50, 49, 48, 47, 46, 45, 44, 43, 42, 41, 40, 39, 38, 37, 36, 35, 34, 33, 32, 31, 30, 29, 28, 27, 26, 25, 24, 23, 22, 21), (140, 145, 144, 143, 142, 141), (146, 157, 156, 155, 154, 153, 152, 151, 150, 149, 148, 147), (158, 169, 168, 167, 166, 165, 164, 163, 162, 161, 160, 159), (170, 181, 180, 179, 178, 177, 176, 175, 174, 173, 172, 171), (182, 301, 300, 299, 298, 297, 296, 295, 294, 293, 292, 291, 290, 289, 288, 287, 286, 285, 284, 283, 282, 281, 280, 279, 278, 277, 276, 275, 274, 273, 272, 271, 270, 269, 268, 267, 266, 265, 264, 263, 262, 261, 260, 259, 258, 257, 256, 255, 254, 253, 252, 251, 250, 249, 248, 247, 246, 245, 244, 243, 242, 241, 240, 239, 238, 237, 236, 235, 234, 233, 232, 231, 230, 229, 228, 227, 226, 225, 224, 223, 222, 221, 220, 219, 218, 217, 216, 215, 214, 213, 212, 211, 210, 209, 558, 533, 531, 523, 522, 527, 524, 565, 569, 568, 570, 573, 561, 546, 547, 564, 556, 553, 541, 540, 551, 552, 542, 560, 538, 518, 517, 550, 535, 520, 521, 525, 530, 544, 567, 566, 571), (302, 505, 504, 503, 502, 501, 500, 499, 498, 497, 496, 495, 494, 493, 492, 491, 490, 489, 488, 487, 486, 485, 484, 483, 482, 481, 480, 479, 478, 477, 476, 475, 474, 473, 472, 471, 470, 469, 468, 467, 466, 465, 464, 463, 462, 461, 460, 459, 458, 457, 456, 455, 454, 453, 452, 451, 450, 449, 448, 447, 446, 445, 444, 443, 442, 441, 440, 439, 438, 437, 436, 435, 434, 433, 432, 431, 430, 429, 428, 427, 426, 425, 424, 423, 422, 421, 420, 419, 418, 417, 416, 415, 414, 413, 412, 411, 410, 409, 408, 407, 406, 405, 404, 403, 402, 401, 400, 399, 398, 397, 396, 395, 394, 393, 392, 391, 390, 389, 388, 387, 386, 385, 384, 383, 382, 381, 380, 379, 378, 377, 376, 375, 374, 373, 372, 371, 370, 369, 368, 367, 366, 365, 364, 363, 362, 361, 360, 359, 358, 357, 356, 355, 354, 353, 352, 351, 350, 349, 348, 347, 346, 345, 344, 343, 342, 341, 340, 339, 338, 337, 336, 335, 334, 333, 332, 331, 330, 329, 328, 327, 326, 325, 324, 323, 322, 321, 320, 319, 318, 317, 316, 315, 314, 313, 312, 311, 310, 309, 308, 307, 306, 305, 304, 303), (506, 514, 513, 512, 511, 510, 509, 508, 507), (571, 572, 574, 548, 562, 545, 555, 557, 539, 554, 543, 549, 563, 537, 515, 516, 519, 559, 526, 532, 534, 528, 536, 529, 558, 209, 208, 207, 206, 205, 204, 203, 202, 201, 200, 199, 198, 197, 196, 195, 194, 193, 192, 191, 190, 189, 188, 187, 186, 185, 184, 183, 182), (575, 594, 593, 592, 591, 590, 589, 588, 587, 586, 585, 584, 583, 582, 581, 580, 579, 578, 577, 576), (595, 798, 797, 796, 795, 794, 793, 792, 791, 790, 789, 788, 787, 786, 785, 784, 783, 782, 781, 780, 779, 778, 777, 776, 775, 774, 773, 772, 771, 770, 769, 768, 767, 766, 765, 764, 763, 762, 761, 760, 759, 758, 757, 756, 755, 754, 753, 752, 751, 750, 749, 748, 747, 746, 745, 744, 743, 742, 741, 740, 739, 738, 737, 736, 735, 734, 733, 732, 731, 730, 729, 728, 727, 726, 725, 724, 723, 722, 721, 720, 719, 718, 717, 716, 715, 714, 713, 712, 711, 710, 709, 708, 707, 706, 705, 704, 703, 702, 701, 700, 699, 698, 697, 696, 695, 694, 693, 692, 691, 690, 689, 688, 687, 686, 685, 684, 683, 682, 681, 680, 679, 678, 677, 676, 675, 674, 673, 672, 671, 670, 669, 668, 667, 666, 665, 664, 663, 662, 661, 660, 659, 658, 657, 656, 655, 654, 653, 652, 651, 650, 649, 648, 647, 646, 645, 644, 643, 642, 641, 640, 639, 638, 637, 636, 635, 634, 633, 632, 631, 630, 629, 628, 627, 626, 625, 624, 623, 622, 621, 620, 619, 618, 617, 616, 615, 614, 613, 612, 611, 610, 609, 608, 607, 606, 605, 604, 603, 602, 601, 600, 599, 598, 597, 596), (799, 811, 810, 809, 808, 807, 806, 805, 804, 803, 802, 801, 800), (812, 883, 951, 948, 947, 934, 931, 910, 906, 921, 909, 911, 929, 914, 915, 946, 943, 939, 940, 917, 916, 894, 885, 905, 896, 888, 898, 897, 949, 954, 942, 944, 922, 907, 935, 925, 913, 928, 926, 936, 919, 918, 955, 941, 938, 849, 848, 847, 846, 845, 844, 843, 842, 841, 840, 839, 838, 837, 836, 835, 834, 833, 832, 831, 830, 829, 828, 827, 826, 825, 824, 823, 822, 821, 820, 819, 818, 817, 816, 815, 814, 813), (849, 938, 927, 937, 902, 903, 900, 887, 895, 889, 890, 952, 950, 953, 945, 932, 933, 930, 912, 924, 923, 908, 920, 904, 901, 886, 884, 893, 891, 892, 899, 951, 883, 882, 881, 880, 879, 878, 877, 876, 875, 874, 873, 872, 871, 870, 869, 868, 867, 866, 865, 864, 863, 862, 861, 860, 859, 858, 857, 856, 855, 854, 853, 852, 851, 850), (956, 1003, 1002, 1001, 1000, 999, 998, 997, 996, 995, 994, 993, 992, 991, 990, 989, 988, 987, 986, 985, 984, 983, 982, 981, 980, 979, 978, 977, 976, 975, 974, 973, 972, 971, 970, 969, 968, 967, 966, 965, 964, 963, 962, 961, 960, 959, 958, 957), (1004, 1075, 1074, 1073, 1072, 1071, 1070, 1069, 1068, 1067, 1066, 1065, 1064, 1063, 1062, 1061, 1060, 1059, 1058, 1057, 1056, 1055, 1054, 1053, 1052, 1051, 1050, 1049, 1048, 1047, 1046, 1045, 1044, 1043, 1042, 1041, 1040, 1039, 1038, 1037, 1036, 1035, 1034, 1033, 1032, 1031, 1030, 1029, 1028, 1027, 1026, 1025, 1024, 1023, 1022, 1021, 1020, 1019, 1018, 1017, 1016, 1015, 1014, 1013, 1012, 1011, 1010, 1009, 1008, 1007, 1006, 1005)])
me_bl_block_4_curve__009.polygons.foreach_set('material_index', [1, 0, 0, 0, 0, 1, 1, 1, 1, 1, 1, 1, 1, 1, 1, 0, 0, 0, 0])
me_bl_block_4_curve__009.materials.append(mat_red_emit)
me_bl_block_4_curve__009.materials.append(mat_white_emit)
me_bl_block_4_curve__009.use_remesh_preserve_volume = False
me_bl_block_4_curve__009.use_remesh_preserve_attributes = False
me_bl_block_4_curve__009.use_mirror_vertex_groups = False
me_bl_block_4_curve__009.update()
me_playermesh = bpy.data.meshes.new('playerMesh')
me_playermesh.from_pydata([(0.6895, 0.09248, 0.3808), (0.8979, 0.2748, 0.5559), (0.4533, -0.03873, 0.04681), (-0.6933, 0.09248, 0.3808), (-0.9017, 0.2748, 0.5559), (0.6895, 0.1164, 0.3808), (-0.4571, -0.03873, 0.04681), (-0.1639, -0.1254, -0.7069), (0.1601, -0.1254, -0.7069), (-0.00189, -0.1254, -0.5366), (0.1505, -0.1254, -0.6308), (-0.4571, -0.03873, -0.5644), (-0.9017, 0.2748, -0.0553), (0.4533, -0.01479, 0.04681), (0.1505, -0.1254, -0.01955), (-0.00189, -0.1254, 0.07463), (-0.6933, 0.09248, -0.2304), (0.4533, -0.03873, -0.5644), (0.8979, 0.2748, -0.0553), (0.6895, 0.09248, -0.2304), (-0.07436, -0.1014, 0.04918), (0.08768, -0.1014, 0.04918), (0.1601, -0.1254, -0.09575), (-0.1468, -0.1014, -0.006175), (-0.1639, -0.1014, -0.09575), (0.1601, -0.1014, -0.09575), (-0.1639, -0.1254, -0.09575), (-0.00189, -0.1014, 0.07463), (0.1505, -0.1014, -0.01955), (-0.07436, -0.1254, -0.562), (0.08768, -0.1254, -0.562), (-0.1468, -0.1254, -0.006175), (-0.4571, -0.01479, 0.04681), (0.8979, 0.2987, 0.5559), (-0.1468, -0.1254, -0.6174), (0.08768, -0.1254, 0.04918), (-0.07436, -0.1254, 0.04918), (-0.9017, 0.2987, 0.5559), (-0.6933, 0.1164, 0.3808), (0.6895, 0.1164, 0.3442), (0.4533, -0.01479, 0.01028), (-0.07436, -0.1014, 0.01265), (0.08768, -0.1014, 0.01265), (-0.1381, -0.1014, -0.0427), (-0.1524, -0.1014, -0.1323), (0.1486, -0.1014, -0.1323), (-0.00189, -0.1014, 0.0381), (0.1417, -0.1014, -0.05608), (-0.4571, -0.01479, 0.01028), (0.8979, 0.2987, 0.5194), (-0.9017, 0.2987, 0.5194), (-0.6933, 0.1164, 0.3442)], [], [(35, 15, 27, 21), (2, 22, 25, 13), (22, 2, 17, 8), (3, 38, 32, 6), (14, 35, 21, 28), (15, 35, 30, 9), (36, 15, 9, 29), (6, 32, 24, 26), (6, 11, 16, 3), (1, 0, 5, 33), (31, 34, 7, 26), (22, 14, 28, 25), (2, 0, 19, 17), (4, 37, 38, 3), (31, 36, 29, 34), (36, 31, 23, 20), (3, 16, 12, 4), (0, 2, 13, 5), (14, 22, 8, 10), (35, 14, 10, 30), (26, 24, 23, 31), (0, 1, 18, 19), (15, 36, 20, 27), (26, 7, 11, 6), (27, 20, 41, 46), (5, 13, 40, 39), (38, 51, 48, 32), (28, 21, 42, 47), (13, 25, 45, 40), (24, 44, 43, 23), (33, 5, 39, 49), (32, 48, 44, 24), (21, 27, 46, 42), (20, 23, 43, 41), (37, 50, 51, 38), (25, 28, 47, 45)])
_uv = me_playermesh.uv_layers.new(name='UVMap')
_uv.uv.foreach_set('vector', [0.0, 0.0, 0.0, 0.0, 0.0, 0.0, 0.0, 0.0, 0.0, 0.0, 0.0, 0.0, 0.0, 0.0, 0.0, 0.0, 0.0, 0.0, 0.0, 0.0, 0.0, 0.0, 0.0, 0.0, 0.0, 0.0, 0.0, 0.0, 0.0, 0.0, 0.0, 0.0, 0.0, 0.0, 0.0, 0.0, 0.0, 0.0, 0.0, 0.0, 0.0, 0.0, 0.0, 0.0, 0.0, 0.0, 0.0, 0.0, 0.0, 0.0, 0.0, 0.0, 0.0, 0.0, 0.0, 0.0, 0.0, 0.0, 0.0, 0.0, 0.0, 0.0, 0.0, 0.0, 0.0, 0.0, 0.0, 0.0, 0.0, 0.0, 0.0, 0.0, 0.0, 0.0, 0.0, 0.0, 0.0, 0.0, 0.0, 0.0, 0.0, 0.0, 0.0, 0.0, 0.0, 0.0, 0.0, 0.0, 0.0, 0.0, 0.0, 0.0, 0.0, 0.0, 0.0, 0.0, 0.0, 0.0, 0.0, 0.0, 0.0, 0.0, 0.0, 0.0, 0.0, 0.0, 0.0, 0.0, 0.0, 0.0, 0.0, 0.0, 0.0, 0.0, 0.0, 0.0, 0.0, 0.0, 0.0, 0.0, 0.0, 0.0, 0.0, 0.0, 0.0, 0.0, 0.0, 0.0, 0.0, 0.0, 0.0, 0.0, 0.0, 0.0, 0.0, 0.0, 0.0, 0.0, 0.0, 0.0, 0.0, 0.0, 0.0, 0.0, 0.0, 0.0, 0.0, 0.0, 0.0, 0.0, 0.0, 0.0, 0.0, 0.0, 0.0, 0.0, 0.0, 0.0, 0.0, 0.0, 0.0, 0.0, 0.0, 0.0, 0.0, 0.0, 0.0, 0.0, 0.0, 0.0, 0.0, 0.0, 0.0, 0.0, 0.0, 0.0, 0.0, 0.0, 0.0, 0.0, 0.0, 0.0, 0.0, 0.0, 0.0, 0.0, 0.0, 0.0, 0.0, 0.0, 0.0, 0.0, 0.0, 0.0, 0.0, 0.0, 0.0, 0.0, 0.0, 0.0, 0.0, 0.0, 0.0, 0.0, 0.0, 0.0, 0.0, 0.0, 0.0, 0.0, 0.0, 0.0, 0.0, 0.0, 0.0, 0.0, 0.0, 0.0, 0.0, 0.0, 0.0, 0.0, 0.0, 0.0, 0.0, 0.0, 0.0, 0.0, 0.0, 0.0, 0.0, 0.0, 0.0, 0.0, 0.0, 0.0, 0.0, 0.0, 0.0, 0.0, 0.0, 0.0, 0.0, 0.0, 0.0, 0.0, 0.0, 0.0, 0.0, 0.0, 0.0, 0.0, 0.0, 0.0, 0.0, 0.0, 0.0, 0.0, 0.0, 0.0, 0.0, 0.0, 0.0, 0.0, 0.0, 0.0, 0.0, 0.0, 0.0, 0.0, 0.0, 0.0, 0.0, 0.0, 0.0, 0.0, 0.0, 0.0, 0.0, 0.0, 0.0, 0.0, 0.0, 0.0, 0.0, 0.0, 0.0, 0.0])
me_playermesh.materials.append(mat_material_001)
me_playermesh.use_remesh_preserve_volume = False
me_playermesh.use_remesh_preserve_attributes = False
me_playermesh.use_mirror_vertex_groups = False
me_playermesh.update()
me_plane = bpy.data.meshes.new('Plane')
me_plane.from_pydata([(-1.0, -1.0, 0.0), (1.0, -1.0, 0.0), (-1.0, 1.0, 0.0), (1.0, 1.0, 0.0)], [], [(0, 1, 3, 2)])
_uv = me_plane.uv_layers.new(name='UVMap')
_uv.uv.foreach_set('vector', [0.0, 0.0, 1.0, 0.0, 1.0, 1.0, 0.0, 1.0])
me_plane.materials.append(mat_material_002)
me_plane.use_remesh_preserve_volume = False
me_plane.use_remesh_preserve_attributes = False
me_plane.use_mirror_vertex_groups = False
me_plane.update()
me_circle = bpy.data.meshes.new('Circle')
me_circle.from_pydata([(0.0, 1.0, 0.0), (-0.1951, 0.9808, 0.0), (-0.3827, 0.9239, 0.0), (-0.5556, 0.8315, 0.0), (-0.7071, 0.7071, 0.0), (-0.8315, 0.5556, 0.0), (-0.9239, 0.3827, 0.0), (-0.9808, 0.1951, 0.0), (-1.0, 7.55e-08, 0.0), (-0.9808, -0.1951, 0.0), (-0.9239, -0.3827, 0.0), (-0.8315, -0.5556, 0.0), (-0.7071, -0.7071, 0.0), (-0.5556, -0.8315, 0.0), (-0.3827, -0.9239, 0.0), (-0.1951, -0.9808, 0.0), (3.258e-07, -1.0, 0.0), (0.1951, -0.9808, 0.0), (0.3827, -0.9239, 0.0), (0.5556, -0.8315, 0.0), (0.7071, -0.7071, 0.0), (0.8315, -0.5556, 0.0), (0.9239, -0.3827, 0.0), (0.9808, -0.1951, 0.0), (1.0, 9.656e-07, 0.0), (0.9808, 0.1951, 0.0), (0.9239, 0.3827, 0.0), (0.8315, 0.5556, 0.0), (0.7071, 0.7071, 0.0), (0.5556, 0.8315, 0.0), (0.3827, 0.9239, 0.0), (0.1951, 0.9808, 0.0), (-6.294e-09, 0.9541, 1.127e-06), (-0.1861, 0.9358, 1.127e-06), (-0.3651, 0.8815, 1.127e-06), (-0.5301, 0.7933, 1.127e-06), (-0.6747, 0.6747, 1.127e-06), (-0.7933, 0.5301, 1.127e-06), (-0.8815, 0.3651, 1.127e-06), (-0.9358, 0.1861, 1.127e-06), (-0.9541, 5.836e-08, 1.127e-06), (-0.9358, -0.1861, 1.127e-06), (-0.8815, -0.3651, 1.127e-06), (-0.7933, -0.5301, 1.127e-06), (-0.6747, -0.6747, 1.127e-06), (-0.5301, -0.7933, 1.127e-06), (-0.3651, -0.8815, 1.127e-06), (-0.1861, -0.9358, 1.127e-06), (3.046e-07, -0.9541, 1.127e-06), (0.1861, -0.9358, 1.127e-06), (0.3651, -0.8815, 1.127e-06), (0.5301, -0.7933, 1.127e-06), (0.6747, -0.6747, 1.127e-06), (0.7933, -0.5301, 1.127e-06), (0.8815, -0.3651, 1.127e-06), (0.9358, -0.1861, 1.127e-06), (0.9541, 9.076e-07, 1.127e-06), (0.9358, 0.1861, 1.127e-06), (0.8815, 0.3651, 1.127e-06), (0.7933, 0.5301, 1.127e-06), (0.6747, 0.6747, 1.127e-06), (0.5301, 0.7933, 1.127e-06), (0.3651, 0.8815, 1.127e-06), (0.1861, 0.9358, 1.127e-06)], [], [(22, 21, 53, 54), (9, 8, 40, 41), (23, 22, 54, 55), (10, 9, 41, 42), (24, 23, 55, 56), (11, 10, 42, 43), (25, 24, 56, 57), (12, 11, 43, 44), (26, 25, 57, 58), (13, 12, 44, 45), (27, 26, 58, 59), (14, 13, 45, 46), (1, 0, 32, 33), (28, 27, 59, 60), (15, 14, 46, 47), (2, 1, 33, 34), (29, 28, 60, 61), (16, 15, 47, 48), (3, 2, 34, 35), (30, 29, 61, 62), (17, 16, 48, 49), (4, 3, 35, 36), (31, 30, 62, 63), (18, 17, 49, 50), (5, 4, 36, 37), (0, 31, 63, 32), (19, 18, 50, 51), (6, 5, 37, 38), (20, 19, 51, 52), (7, 6, 38, 39), (21, 20, 52, 53), (8, 7, 39, 40)])
_uv = me_circle.uv_layers.new(name='UVMap')
_uv.uv.foreach_set('vector', [0.0, 0.0, 0.0, 0.0, 0.0, 0.0, 0.0, 0.0, 0.0, 0.0, 0.0, 0.0, 0.0, 0.0, 0.0, 0.0, 0.0, 0.0, 0.0, 0.0, 0.0, 0.0, 0.0, 0.0, 0.0, 0.0, 0.0, 0.0, 0.0, 0.0, 0.0, 0.0, 0.0, 0.0, 0.0, 0.0, 0.0, 0.0, 0.0, 0.0, 0.0, 0.0, 0.0, 0.0, 0.0, 0.0, 0.0, 0.0, 0.0, 0.0, 0.0, 0.0, 0.0, 0.0, 0.0, 0.0, 0.0, 0.0, 0.0, 0.0, 0.0, 0.0, 0.0, 0.0, 0.0, 0.0, 0.0, 0.0, 0.0, 0.0, 0.0, 0.0, 0.0, 0.0, 0.0, 0.0, 0.0, 0.0, 0.0, 0.0, 0.0, 0.0, 0.0, 0.0, 0.0, 0.0, 0.0, 0.0, 0.0, 0.0, 0.0, 0.0, 0.0, 0.0, 0.0, 0.0, 0.0, 0.0, 0.0, 0.0, 0.0, 0.0, 0.0, 0.0, 0.0, 0.0, 0.0, 0.0, 0.0, 0.0, 0.0, 0.0, 0.0, 0.0, 0.0, 0.0, 0.0, 0.0, 0.0, 0.0, 0.0, 0.0, 0.0, 0.0, 0.0, 0.0, 0.0, 0.0, 0.0, 0.0, 0.0, 0.0, 0.0, 0.0, 0.0, 0.0, 0.0, 0.0, 0.0, 0.0, 0.0, 0.0, 0.0, 0.0, 0.0, 0.0, 0.0, 0.0, 0.0, 0.0, 0.0, 0.0, 0.0, 0.0, 0.0, 0.0, 0.0, 0.0, 0.0, 0.0, 0.0, 0.0, 0.0, 0.0, 0.0, 0.0, 0.0, 0.0, 0.0, 0.0, 0.0, 0.0, 0.0, 0.0, 0.0, 0.0, 0.0, 0.0, 0.0, 0.0, 0.0, 0.0, 0.0, 0.0, 0.0, 0.0, 0.0, 0.0, 0.0, 0.0, 0.0, 0.0, 0.0, 0.0, 0.0, 0.0, 0.0, 0.0, 0.0, 0.0, 0.0, 0.0, 0.0, 0.0, 0.0, 0.0, 0.0, 0.0, 0.0, 0.0, 0.0, 0.0, 0.0, 0.0, 0.0, 0.0, 0.0, 0.0, 0.0, 0.0, 0.0, 0.0, 0.0, 0.0, 0.0, 0.0, 0.0, 0.0, 0.0, 0.0, 0.0, 0.0, 0.0, 0.0, 0.0, 0.0, 0.0, 0.0, 0.0, 0.0, 0.0, 0.0, 0.0, 0.0, 0.0, 0.0, 0.0, 0.0, 0.0, 0.0, 0.0, 0.0, 0.0, 0.0, 0.0, 0.0])
me_circle.materials.append(mat_material_003)
me_circle.use_remesh_preserve_volume = False
me_circle.use_remesh_preserve_attributes = False
me_circle.use_mirror_vertex_groups = False
me_circle.update()

# ---- objects
ob_bl_block_4_curve__012 = bpy.data.objects.new('BL|block 4_curve_.012', me_bl_block_4_curve__009)
ob_player = bpy.data.objects.new('player', me_playermesh)
ob_camera = bpy.data.objects.new('Camera', cam_camera_001)
ob_spot = bpy.data.objects.new('Spot', light_spot)
ob_plane = bpy.data.objects.new('Plane', me_plane)
ob_circle = bpy.data.objects.new('Circle', me_circle)

# ---- transforms, parenting, visibility, modifiers, constraints
ob_bl_block_4_curve__012.location = (0.08723, 0.6951, 0.9972)
ob_bl_block_4_curve__012.rotation_euler = (1.571, -0.0, 3.142)
ob_bl_block_4_curve__012.scale = (0.0004507, 0.0004507, 0.0004507)
ob_bl_block_4_curve__012.lineart.crease_threshold = 0.0
ob_player.location = (0.0003122, -0.2656, 0.845)
ob_player.scale = (1.0, 1.386, 0.6554)
ob_player.lineart.crease_threshold = 0.0
_vg = ob_player.vertex_groups.new(name='body')
_vg = ob_player.vertex_groups.new(name='shoulder_l')
_vg = ob_player.vertex_groups.new(name='arm_l')
_vg = ob_player.vertex_groups.new(name='finger1_l')
_vg = ob_player.vertex_groups.new(name='finger2_l')
_vg = ob_player.vertex_groups.new(name='finger3_l')
_vg = ob_player.vertex_groups.new(name='shoulder_r')
_vg = ob_player.vertex_groups.new(name='arm_r')
_vg = ob_player.vertex_groups.new(name='finger1_r')
_vg = ob_player.vertex_groups.new(name='finger2_r')
_vg = ob_player.vertex_groups.new(name='finger3_r')
_vg = ob_player.vertex_groups.new(name='hip_l')
_vg = ob_player.vertex_groups.new(name='thigh_l')
_vg = ob_player.vertex_groups.new(name='foot_l')
_vg = ob_player.vertex_groups.new(name='hip_r')
_vg = ob_player.vertex_groups.new(name='thigh_r')
_vg = ob_player.vertex_groups.new(name='foot_r')
_vg = ob_player.vertex_groups.new(name='cannon_l')
_vg = ob_player.vertex_groups.new(name='cannon_r')
_vg = ob_player.vertex_groups.new(name='camera_mount')
_m = ob_player.modifiers.new('Subdivision', 'SUBSURF')
_m.uv_smooth = 'PRESERVE_CORNERS'
_m.levels = 2
_m.show_only_control_edges = False
_m = ob_player.modifiers.new('Bevel', 'BEVEL')
_m.limit_method = 'NONE'
ob_camera.location = (-1.37e-07, 1.567, 1.165)
ob_camera.rotation_euler = (1.571, 0.0, 3.142)
ob_camera.lineart.crease_threshold = 0.0
ob_camera.cycles.use_motion_blur = False
ob_spot.location = (0.0, -4.21, 4.786)
ob_spot.rotation_euler = (0.0, -0.7854, 1.427)
ob_spot.lineart.crease_threshold = 0.0
ob_plane.location = (0.0, 0.0, 0.0)
ob_plane.lineart.crease_threshold = 0.0
ob_circle.location = (0.0, -27.97, 1.165)
ob_circle.rotation_euler = (1.571, -0.0, 0.0)
ob_circle.scale = (0.2395, 0.2395, 0.2395)
ob_circle.lineart.crease_threshold = 0.0

# ---- collection membership
scene.collection.objects.link(ob_bl_block_4_curve__012)
col_collection.objects.link(ob_player)
col_collection.objects.link(ob_camera)
col_collection.objects.link(ob_spot)
col_collection.objects.link(ob_plane)
col_collection.objects.link(ob_circle)

# ---- scene / render settings (as saved in the file)
scene.camera = ob_camera
scene.frame_start = 1; scene.frame_end = 250; scene.frame_set(1)
scene.render.engine = 'CYCLES'
scene.render.resolution_x = 1440
scene.render.resolution_y = 900
scene.render.film_transparent = True
scene.cycles.use_denoising = False
scene.cycles.samples = 128
scene.cycles.sampling_pattern = 'TABULATED_SOBOL'
scene.cycles.use_adaptive_sampling = False
scene.cycles.use_light_tree = False
scene.view_settings.view_transform = 'Filmic'
bpy.context.view_layer.update()
